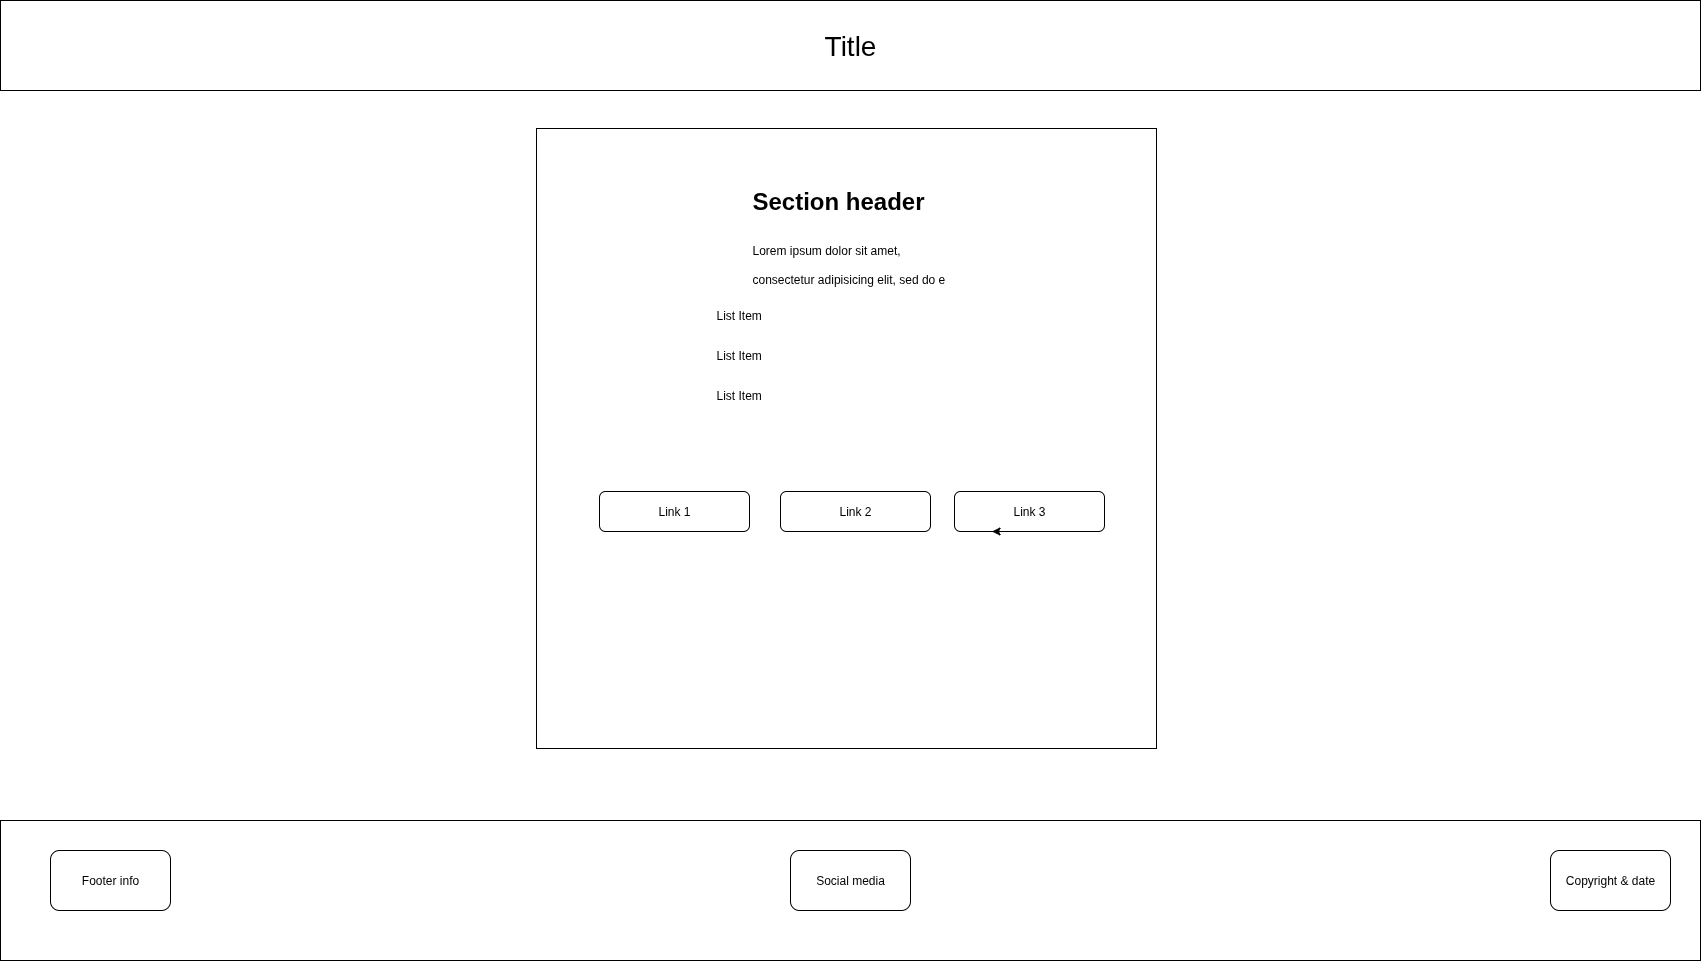

The diagram above was exported from draw.io. Its source (the exported page's mxGraphModel, read from the mxfile embedded in the PNG):
<mxGraphModel dx="1996" dy="1124" grid="1" gridSize="10" guides="1" tooltips="1" connect="1" arrows="1" fold="1" page="1" pageScale="1" pageWidth="4" pageHeight="1" math="0" shadow="0">
  <root>
    <mxCell id="0" />
    <mxCell id="1" parent="0" />
    <mxCell id="zKF66higkGNLiYO-nTfC-2" value="Title" style="rounded=0;whiteSpace=wrap;html=1;fontSize=28;" vertex="1" parent="1">
      <mxGeometry width="1700" height="90" as="geometry" />
    </mxCell>
    <mxCell id="zKF66higkGNLiYO-nTfC-3" value="" style="whiteSpace=wrap;html=1;aspect=fixed;" vertex="1" parent="1">
      <mxGeometry x="536" y="128" width="620" height="620" as="geometry" />
    </mxCell>
    <mxCell id="zKF66higkGNLiYO-nTfC-5" value="&lt;h1 style=&quot;margin-top: 0px;&quot;&gt;&lt;span style=&quot;background-color: transparent; color: light-dark(rgb(0, 0, 0), rgb(255, 255, 255));&quot;&gt;Section header&lt;/span&gt;&lt;/h1&gt;&lt;h1 style=&quot;margin-top: 0px;&quot;&gt;&lt;span style=&quot;background-color: transparent; color: light-dark(rgb(0, 0, 0), rgb(255, 255, 255)); font-size: 12px; font-weight: normal;&quot;&gt;Lorem ipsum dolor sit amet, consectetur adipisicing elit, sed do e&lt;/span&gt;&lt;/h1&gt;" style="text;html=1;whiteSpace=wrap;overflow=hidden;rounded=0;" vertex="1" parent="1">
      <mxGeometry x="750" y="180" width="200" height="240" as="geometry" />
    </mxCell>
    <mxCell id="zKF66higkGNLiYO-nTfC-11" value="List Item" style="text;strokeColor=none;fillColor=none;align=left;verticalAlign=middle;spacingLeft=4;spacingRight=4;overflow=hidden;points=[[0,0.5],[1,0.5]];portConstraint=eastwest;rotatable=0;whiteSpace=wrap;html=1;" vertex="1" parent="1">
      <mxGeometry x="710" y="300" width="80" height="30" as="geometry" />
    </mxCell>
    <mxCell id="zKF66higkGNLiYO-nTfC-12" value="List Item" style="text;strokeColor=none;fillColor=none;align=left;verticalAlign=middle;spacingLeft=4;spacingRight=4;overflow=hidden;points=[[0,0.5],[1,0.5]];portConstraint=eastwest;rotatable=0;whiteSpace=wrap;html=1;" vertex="1" parent="1">
      <mxGeometry x="710" y="340" width="80" height="30" as="geometry" />
    </mxCell>
    <mxCell id="zKF66higkGNLiYO-nTfC-13" value="List Item" style="text;strokeColor=none;fillColor=none;align=left;verticalAlign=middle;spacingLeft=4;spacingRight=4;overflow=hidden;points=[[0,0.5],[1,0.5]];portConstraint=eastwest;rotatable=0;whiteSpace=wrap;html=1;" vertex="1" parent="1">
      <mxGeometry x="710" y="380" width="80" height="30" as="geometry" />
    </mxCell>
    <mxCell id="zKF66higkGNLiYO-nTfC-14" value="Link 1" style="rounded=1;whiteSpace=wrap;html=1;" vertex="1" parent="1">
      <mxGeometry x="599" y="491" width="150" height="40" as="geometry" />
    </mxCell>
    <mxCell id="zKF66higkGNLiYO-nTfC-16" value="Link 2" style="rounded=1;whiteSpace=wrap;html=1;" vertex="1" parent="1">
      <mxGeometry x="780" y="491" width="150" height="40" as="geometry" />
    </mxCell>
    <mxCell id="zKF66higkGNLiYO-nTfC-17" value="Link 3" style="rounded=1;whiteSpace=wrap;html=1;" vertex="1" parent="1">
      <mxGeometry x="954" y="491" width="150" height="40" as="geometry" />
    </mxCell>
    <mxCell id="zKF66higkGNLiYO-nTfC-18" value="" style="rounded=0;whiteSpace=wrap;html=1;" vertex="1" parent="1">
      <mxGeometry y="820" width="1700" height="140" as="geometry" />
    </mxCell>
    <mxCell id="zKF66higkGNLiYO-nTfC-19" value="Footer info" style="rounded=1;whiteSpace=wrap;html=1;" vertex="1" parent="1">
      <mxGeometry x="50" y="850" width="120" height="60" as="geometry" />
    </mxCell>
    <mxCell id="zKF66higkGNLiYO-nTfC-20" value="Social media" style="rounded=1;whiteSpace=wrap;html=1;" vertex="1" parent="1">
      <mxGeometry x="790" y="850" width="120" height="60" as="geometry" />
    </mxCell>
    <mxCell id="zKF66higkGNLiYO-nTfC-21" value="Copyright &amp;amp; date" style="rounded=1;whiteSpace=wrap;html=1;" vertex="1" parent="1">
      <mxGeometry x="1550" y="850" width="120" height="60" as="geometry" />
    </mxCell>
    <mxCell id="zKF66higkGNLiYO-nTfC-25" style="edgeStyle=orthogonalEdgeStyle;rounded=0;orthogonalLoop=1;jettySize=auto;html=1;exitX=0.5;exitY=1;exitDx=0;exitDy=0;entryX=0.25;entryY=1;entryDx=0;entryDy=0;" edge="1" parent="1" source="zKF66higkGNLiYO-nTfC-17" target="zKF66higkGNLiYO-nTfC-17">
      <mxGeometry relative="1" as="geometry" />
    </mxCell>
  </root>
</mxGraphModel>